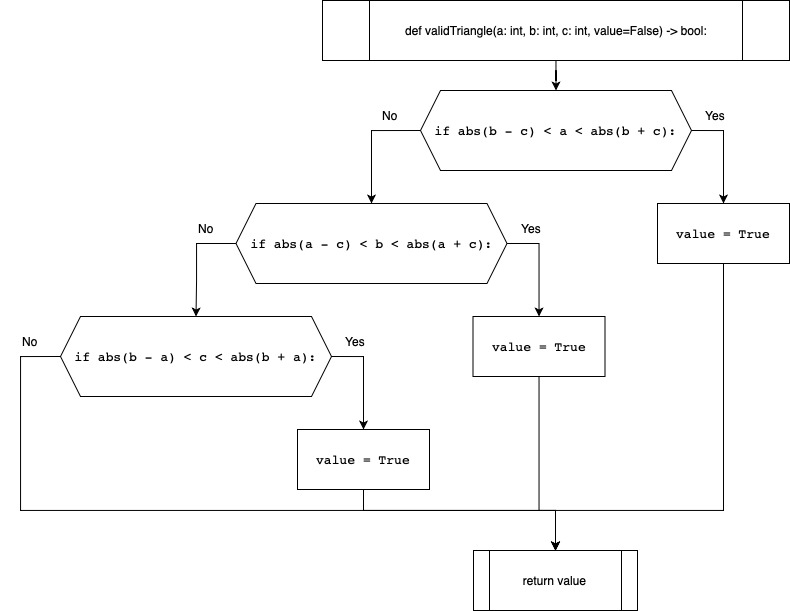

The diagram above was exported from draw.io. Its source (the exported page's mxGraphModel, read from the mxfile embedded in the PNG):
<mxGraphModel dx="1963" dy="729" grid="1" gridSize="10" guides="1" tooltips="1" connect="1" arrows="1" fold="1" page="1" pageScale="1" pageWidth="850" pageHeight="1100" math="0" shadow="0">
  <root>
    <mxCell id="0" />
    <mxCell id="1" parent="0" />
    <mxCell id="C63thNZ67COwbDxQCky3-31" style="edgeStyle=orthogonalEdgeStyle;rounded=0;orthogonalLoop=1;jettySize=auto;html=1;entryX=0.5;entryY=0;entryDx=0;entryDy=0;fontColor=#000000;" edge="1" parent="1" source="C63thNZ67COwbDxQCky3-1" target="C63thNZ67COwbDxQCky3-6">
      <mxGeometry relative="1" as="geometry" />
    </mxCell>
    <mxCell id="C63thNZ67COwbDxQCky3-1" value="def validTriangle(a: int, b: int, c: int, value=False) -&amp;gt; bool:" style="shape=process;whiteSpace=wrap;html=1;backgroundOutline=1;" vertex="1" parent="1">
      <mxGeometry x="192" y="50" width="467" height="60" as="geometry" />
    </mxCell>
    <mxCell id="C63thNZ67COwbDxQCky3-14" style="edgeStyle=orthogonalEdgeStyle;rounded=0;orthogonalLoop=1;jettySize=auto;html=1;fontColor=#000000;exitX=1;exitY=0.5;exitDx=0;exitDy=0;" edge="1" parent="1" source="C63thNZ67COwbDxQCky3-6" target="C63thNZ67COwbDxQCky3-7">
      <mxGeometry relative="1" as="geometry" />
    </mxCell>
    <mxCell id="C63thNZ67COwbDxQCky3-24" style="edgeStyle=orthogonalEdgeStyle;rounded=0;orthogonalLoop=1;jettySize=auto;html=1;entryX=0.5;entryY=0;entryDx=0;entryDy=0;fontColor=#000000;exitX=1;exitY=1;exitDx=0;exitDy=0;" edge="1" parent="1" source="C63thNZ67COwbDxQCky3-18" target="C63thNZ67COwbDxQCky3-20">
      <mxGeometry relative="1" as="geometry">
        <Array as="points">
          <mxPoint x="241" y="180" />
        </Array>
      </mxGeometry>
    </mxCell>
    <mxCell id="C63thNZ67COwbDxQCky3-6" value="&lt;pre style=&quot;font-family: &amp;#34;jetbrains mono&amp;#34; , monospace ; font-size: 9.8pt&quot;&gt;if &lt;span style=&quot;font-family: &amp;#34;jetbrains mono&amp;#34; , monospace ; font-size: 9.8pt&quot;&gt;abs&lt;/span&gt;&lt;span style=&quot;font-family: &amp;#34;jetbrains mono&amp;#34; , monospace ; font-size: 9.8pt&quot;&gt;(b - c) &amp;lt; a &amp;lt; &lt;/span&gt;&lt;span style=&quot;font-family: &amp;#34;jetbrains mono&amp;#34; , monospace ; font-size: 9.8pt&quot;&gt;abs&lt;/span&gt;&lt;span style=&quot;font-family: &amp;#34;jetbrains mono&amp;#34; , monospace ; font-size: 9.8pt&quot;&gt;(b + c):&lt;/span&gt;&lt;/pre&gt;" style="shape=hexagon;perimeter=hexagonPerimeter2;whiteSpace=wrap;html=1;fixedSize=1;labelBackgroundColor=#FFFFFF;fontColor=#000000;" vertex="1" parent="1">
      <mxGeometry x="290" y="140" width="271" height="80" as="geometry" />
    </mxCell>
    <mxCell id="C63thNZ67COwbDxQCky3-32" style="edgeStyle=orthogonalEdgeStyle;rounded=0;orthogonalLoop=1;jettySize=auto;html=1;entryX=0.5;entryY=0;entryDx=0;entryDy=0;fontColor=#000000;" edge="1" parent="1" source="C63thNZ67COwbDxQCky3-7" target="C63thNZ67COwbDxQCky3-8">
      <mxGeometry relative="1" as="geometry">
        <Array as="points">
          <mxPoint x="593" y="560" />
          <mxPoint x="425" y="560" />
        </Array>
      </mxGeometry>
    </mxCell>
    <mxCell id="C63thNZ67COwbDxQCky3-7" value="&lt;pre style=&quot;font-family: &amp;#34;jetbrains mono&amp;#34; , monospace ; font-size: 9.8pt&quot;&gt;&lt;span style=&quot;background-color: rgb(255 , 255 , 255)&quot;&gt;value = True&lt;/span&gt;&lt;/pre&gt;" style="rounded=0;whiteSpace=wrap;html=1;labelBackgroundColor=#FFFFFF;fontColor=#000000;" vertex="1" parent="1">
      <mxGeometry x="527" y="253" width="132" height="60" as="geometry" />
    </mxCell>
    <mxCell id="C63thNZ67COwbDxQCky3-8" value="return value" style="shape=process;whiteSpace=wrap;html=1;backgroundOutline=1;labelBackgroundColor=#FFFFFF;fontColor=#000000;" vertex="1" parent="1">
      <mxGeometry x="343" y="600" width="164" height="60" as="geometry" />
    </mxCell>
    <mxCell id="C63thNZ67COwbDxQCky3-17" value="Yes" style="text;html=1;strokeColor=none;fillColor=none;align=center;verticalAlign=middle;whiteSpace=wrap;rounded=0;labelBackgroundColor=#FFFFFF;fontColor=#000000;" vertex="1" parent="1">
      <mxGeometry x="555" y="150" width="60" height="30" as="geometry" />
    </mxCell>
    <mxCell id="C63thNZ67COwbDxQCky3-18" value="No" style="text;html=1;strokeColor=none;fillColor=none;align=center;verticalAlign=middle;whiteSpace=wrap;rounded=0;labelBackgroundColor=#FFFFFF;fontColor=#000000;" vertex="1" parent="1">
      <mxGeometry x="230" y="150" width="60" height="30" as="geometry" />
    </mxCell>
    <mxCell id="C63thNZ67COwbDxQCky3-19" style="edgeStyle=orthogonalEdgeStyle;rounded=0;orthogonalLoop=1;jettySize=auto;html=1;fontColor=#000000;exitX=1;exitY=0.5;exitDx=0;exitDy=0;" edge="1" source="C63thNZ67COwbDxQCky3-20" target="C63thNZ67COwbDxQCky3-21" parent="1">
      <mxGeometry relative="1" as="geometry" />
    </mxCell>
    <mxCell id="C63thNZ67COwbDxQCky3-20" value="&lt;pre style=&quot;font-family: &amp;#34;jetbrains mono&amp;#34; , monospace ; font-size: 9.8pt&quot;&gt;if &lt;span style=&quot;font-family: &amp;#34;jetbrains mono&amp;#34; , monospace ; font-size: 9.8pt&quot;&gt;abs&lt;/span&gt;&lt;span style=&quot;font-family: &amp;#34;jetbrains mono&amp;#34; , monospace ; font-size: 9.8pt&quot;&gt;(a - c) &amp;lt; b &amp;lt; &lt;/span&gt;&lt;span style=&quot;font-family: &amp;#34;jetbrains mono&amp;#34; , monospace ; font-size: 9.8pt&quot;&gt;abs&lt;/span&gt;&lt;span style=&quot;font-family: &amp;#34;jetbrains mono&amp;#34; , monospace ; font-size: 9.8pt&quot;&gt;(a + c):&lt;/span&gt;&lt;/pre&gt;" style="shape=hexagon;perimeter=hexagonPerimeter2;whiteSpace=wrap;html=1;fixedSize=1;labelBackgroundColor=#FFFFFF;fontColor=#000000;" vertex="1" parent="1">
      <mxGeometry x="105.5" y="253" width="271" height="80" as="geometry" />
    </mxCell>
    <mxCell id="C63thNZ67COwbDxQCky3-33" style="edgeStyle=orthogonalEdgeStyle;rounded=0;orthogonalLoop=1;jettySize=auto;html=1;fontColor=#000000;entryX=0.5;entryY=0;entryDx=0;entryDy=0;" edge="1" parent="1" source="C63thNZ67COwbDxQCky3-21" target="C63thNZ67COwbDxQCky3-8">
      <mxGeometry relative="1" as="geometry">
        <mxPoint x="430" y="600" as="targetPoint" />
        <Array as="points">
          <mxPoint x="409" y="560" />
          <mxPoint x="425" y="560" />
        </Array>
      </mxGeometry>
    </mxCell>
    <mxCell id="C63thNZ67COwbDxQCky3-21" value="&lt;pre style=&quot;font-family: &amp;#34;jetbrains mono&amp;#34; , monospace ; font-size: 9.8pt&quot;&gt;&lt;span style=&quot;background-color: rgb(255 , 255 , 255)&quot;&gt;value = True&lt;/span&gt;&lt;/pre&gt;" style="rounded=0;whiteSpace=wrap;html=1;labelBackgroundColor=#FFFFFF;fontColor=#000000;" vertex="1" parent="1">
      <mxGeometry x="342.5" y="366" width="132" height="60" as="geometry" />
    </mxCell>
    <mxCell id="C63thNZ67COwbDxQCky3-22" value="Yes" style="text;html=1;strokeColor=none;fillColor=none;align=center;verticalAlign=middle;whiteSpace=wrap;rounded=0;labelBackgroundColor=#FFFFFF;fontColor=#000000;" vertex="1" parent="1">
      <mxGeometry x="370.5" y="263" width="60" height="30" as="geometry" />
    </mxCell>
    <mxCell id="C63thNZ67COwbDxQCky3-30" style="edgeStyle=orthogonalEdgeStyle;rounded=0;orthogonalLoop=1;jettySize=auto;html=1;exitX=1;exitY=1;exitDx=0;exitDy=0;entryX=0.5;entryY=0;entryDx=0;entryDy=0;fontColor=#000000;" edge="1" parent="1" source="C63thNZ67COwbDxQCky3-23" target="C63thNZ67COwbDxQCky3-26">
      <mxGeometry relative="1" as="geometry">
        <Array as="points">
          <mxPoint x="66" y="293" />
          <mxPoint x="66" y="330" />
        </Array>
      </mxGeometry>
    </mxCell>
    <mxCell id="C63thNZ67COwbDxQCky3-23" value="No" style="text;html=1;strokeColor=none;fillColor=none;align=center;verticalAlign=middle;whiteSpace=wrap;rounded=0;labelBackgroundColor=#FFFFFF;fontColor=#000000;" vertex="1" parent="1">
      <mxGeometry x="45.5" y="263" width="60" height="30" as="geometry" />
    </mxCell>
    <mxCell id="C63thNZ67COwbDxQCky3-25" style="edgeStyle=orthogonalEdgeStyle;rounded=0;orthogonalLoop=1;jettySize=auto;html=1;fontColor=#000000;exitX=1;exitY=0.5;exitDx=0;exitDy=0;" edge="1" source="C63thNZ67COwbDxQCky3-26" target="C63thNZ67COwbDxQCky3-27" parent="1">
      <mxGeometry relative="1" as="geometry" />
    </mxCell>
    <mxCell id="C63thNZ67COwbDxQCky3-35" style="edgeStyle=orthogonalEdgeStyle;rounded=0;orthogonalLoop=1;jettySize=auto;html=1;exitX=0;exitY=0.5;exitDx=0;exitDy=0;entryX=0.5;entryY=0;entryDx=0;entryDy=0;fontColor=#000000;" edge="1" parent="1" source="C63thNZ67COwbDxQCky3-26" target="C63thNZ67COwbDxQCky3-8">
      <mxGeometry relative="1" as="geometry">
        <Array as="points">
          <mxPoint x="-110" y="406" />
          <mxPoint x="-110" y="560" />
          <mxPoint x="425" y="560" />
        </Array>
      </mxGeometry>
    </mxCell>
    <mxCell id="C63thNZ67COwbDxQCky3-26" value="&lt;pre style=&quot;font-family: &amp;#34;jetbrains mono&amp;#34; , monospace ; font-size: 9.8pt&quot;&gt;if &lt;span style=&quot;font-family: &amp;#34;jetbrains mono&amp;#34; , monospace ; font-size: 9.8pt&quot;&gt;abs&lt;/span&gt;&lt;span style=&quot;font-family: &amp;#34;jetbrains mono&amp;#34; , monospace ; font-size: 9.8pt&quot;&gt;(b - a) &amp;lt; c &amp;lt; &lt;/span&gt;&lt;span style=&quot;font-family: &amp;#34;jetbrains mono&amp;#34; , monospace ; font-size: 9.8pt&quot;&gt;abs&lt;/span&gt;&lt;span style=&quot;font-family: &amp;#34;jetbrains mono&amp;#34; , monospace ; font-size: 9.8pt&quot;&gt;(b + a):&lt;/span&gt;&lt;/pre&gt;" style="shape=hexagon;perimeter=hexagonPerimeter2;whiteSpace=wrap;html=1;fixedSize=1;labelBackgroundColor=#FFFFFF;fontColor=#000000;" vertex="1" parent="1">
      <mxGeometry x="-70" y="366" width="271" height="80" as="geometry" />
    </mxCell>
    <mxCell id="C63thNZ67COwbDxQCky3-34" style="edgeStyle=orthogonalEdgeStyle;rounded=0;orthogonalLoop=1;jettySize=auto;html=1;entryX=0.5;entryY=0;entryDx=0;entryDy=0;fontColor=#000000;" edge="1" parent="1" source="C63thNZ67COwbDxQCky3-27" target="C63thNZ67COwbDxQCky3-8">
      <mxGeometry relative="1" as="geometry">
        <Array as="points">
          <mxPoint x="233" y="560" />
          <mxPoint x="425" y="560" />
        </Array>
      </mxGeometry>
    </mxCell>
    <mxCell id="C63thNZ67COwbDxQCky3-27" value="&lt;pre style=&quot;font-family: &amp;#34;jetbrains mono&amp;#34; , monospace ; font-size: 9.8pt&quot;&gt;&lt;span style=&quot;background-color: rgb(255 , 255 , 255)&quot;&gt;value = True&lt;/span&gt;&lt;/pre&gt;" style="rounded=0;whiteSpace=wrap;html=1;labelBackgroundColor=#FFFFFF;fontColor=#000000;" vertex="1" parent="1">
      <mxGeometry x="167" y="479" width="132" height="60" as="geometry" />
    </mxCell>
    <mxCell id="C63thNZ67COwbDxQCky3-28" value="Yes" style="text;html=1;strokeColor=none;fillColor=none;align=center;verticalAlign=middle;whiteSpace=wrap;rounded=0;labelBackgroundColor=#FFFFFF;fontColor=#000000;" vertex="1" parent="1">
      <mxGeometry x="195" y="376" width="60" height="30" as="geometry" />
    </mxCell>
    <mxCell id="C63thNZ67COwbDxQCky3-29" value="No" style="text;html=1;strokeColor=none;fillColor=none;align=center;verticalAlign=middle;whiteSpace=wrap;rounded=0;labelBackgroundColor=#FFFFFF;fontColor=#000000;" vertex="1" parent="1">
      <mxGeometry x="-130" y="376" width="60" height="30" as="geometry" />
    </mxCell>
  </root>
</mxGraphModel>